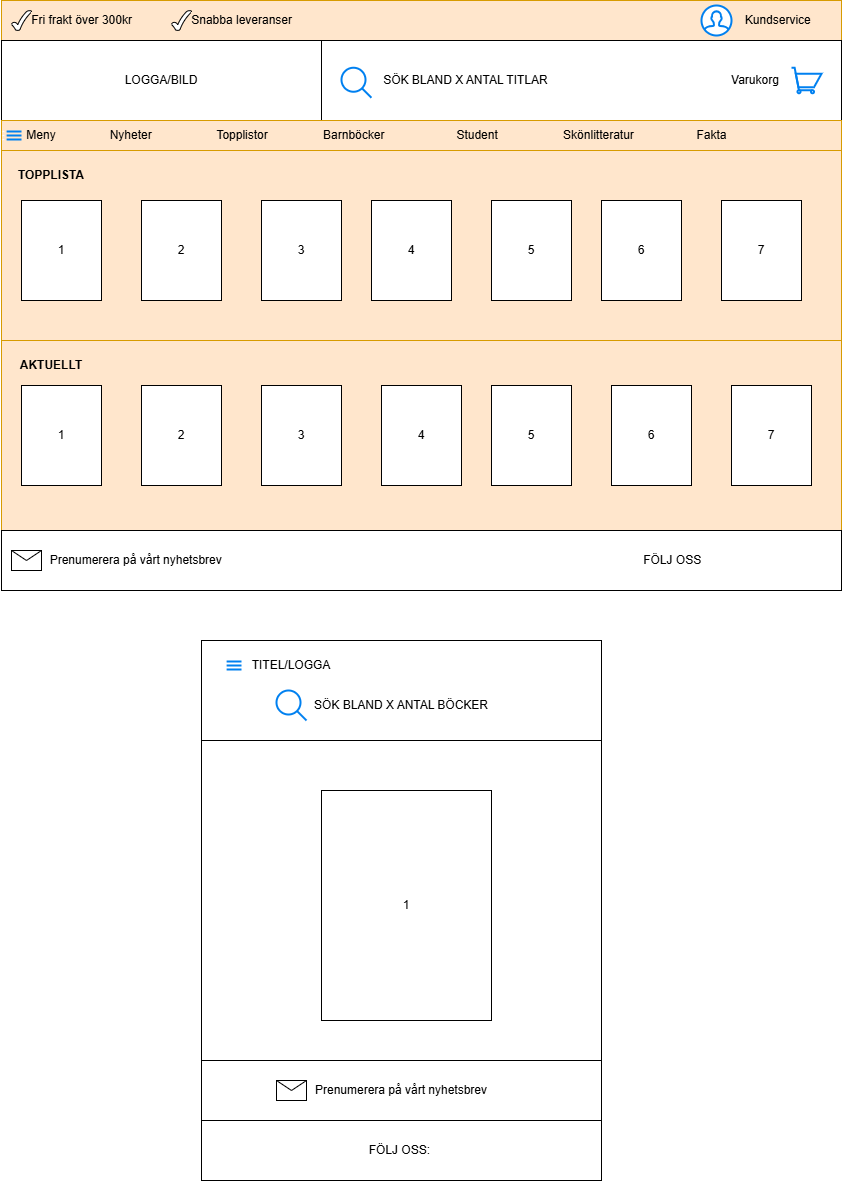

The diagram above was exported from draw.io. Its source (the exported page's mxGraphModel, read from the mxfile embedded in the PNG):
<mxGraphModel dx="2151" dy="757" grid="1" gridSize="10" guides="1" tooltips="1" connect="1" arrows="1" fold="1" page="1" pageScale="1" pageWidth="827" pageHeight="1169" math="0" shadow="0">
  <root>
    <mxCell id="0" />
    <mxCell id="1" parent="0" />
    <mxCell id="G_3ylekfSfWbA8JtHn6F-1" value="Fri frakt över 300kr&lt;span style=&quot;white-space: pre;&quot;&gt;&#09;&lt;/span&gt;&lt;span style=&quot;white-space: pre;&quot;&gt;&#09;&lt;/span&gt;&lt;span style=&quot;white-space: pre;&quot;&gt;&#09;&lt;/span&gt;Snabba leveranser&lt;span style=&quot;white-space: pre;&quot;&gt;&#09;&lt;/span&gt;&lt;span style=&quot;white-space: pre;&quot;&gt;&#09;&lt;/span&gt;&lt;span style=&quot;white-space: pre;&quot;&gt;&#09;&lt;/span&gt;&amp;nbsp; &amp;nbsp; &amp;nbsp; &amp;nbsp; &amp;nbsp; &amp;nbsp; &amp;nbsp; &amp;nbsp; &amp;nbsp; &amp;nbsp; &amp;nbsp; &amp;nbsp; &amp;nbsp; &amp;nbsp; &amp;nbsp; &amp;nbsp; &amp;nbsp; &amp;nbsp; &amp;nbsp; &amp;nbsp; &amp;nbsp; &amp;nbsp; &amp;nbsp; &amp;nbsp; &amp;nbsp; &amp;nbsp; &amp;nbsp; &amp;nbsp; &amp;nbsp; &amp;nbsp; &amp;nbsp; &amp;nbsp; &amp;nbsp; &amp;nbsp; &amp;nbsp; &amp;nbsp; &amp;nbsp; &amp;nbsp; &amp;nbsp; &amp;nbsp; &amp;nbsp; &amp;nbsp; &amp;nbsp; &amp;nbsp; &amp;nbsp; &amp;nbsp; &amp;nbsp; &amp;nbsp; &amp;nbsp; &amp;nbsp; &amp;nbsp; &amp;nbsp; &amp;nbsp; &amp;nbsp; &amp;nbsp; &amp;nbsp; &amp;nbsp; &amp;nbsp; &amp;nbsp; Kundservice" style="rounded=0;whiteSpace=wrap;html=1;fillColor=#ffe6cc;strokeColor=#d79b00;" parent="1" vertex="1">
      <mxGeometry width="840" height="40" as="geometry" />
    </mxCell>
    <mxCell id="G_3ylekfSfWbA8JtHn6F-2" value="LOGGA/BILD" style="rounded=0;whiteSpace=wrap;html=1;" parent="1" vertex="1">
      <mxGeometry y="40" width="320" height="80" as="geometry" />
    </mxCell>
    <mxCell id="G_3ylekfSfWbA8JtHn6F-3" value="SÖK BLAND X ANTAL TITLAR&amp;nbsp; &amp;nbsp; &amp;nbsp; &amp;nbsp; &amp;nbsp; &amp;nbsp; &amp;nbsp; &amp;nbsp; &amp;nbsp; &amp;nbsp; &amp;nbsp; &amp;nbsp; &amp;nbsp; &amp;nbsp; &amp;nbsp; &amp;nbsp; &amp;nbsp; &amp;nbsp; &amp;nbsp; &amp;nbsp; &amp;nbsp; &amp;nbsp; &amp;nbsp; &amp;nbsp; &amp;nbsp; &amp;nbsp; &amp;nbsp; &amp;nbsp;Varukorg" style="rounded=0;whiteSpace=wrap;html=1;" parent="1" vertex="1">
      <mxGeometry x="320" y="40" width="520" height="80" as="geometry" />
    </mxCell>
    <mxCell id="G_3ylekfSfWbA8JtHn6F-5" value="&amp;nbsp; &amp;nbsp; &amp;nbsp; &amp;nbsp;Meny&lt;span style=&quot;white-space: pre;&quot;&gt;&#09;&lt;/span&gt;&lt;span style=&quot;white-space: pre;&quot;&gt;&#09;&lt;/span&gt;Nyheter&lt;span style=&quot;white-space: pre;&quot;&gt;&#09;&lt;/span&gt;&lt;span style=&quot;white-space: pre;&quot;&gt;&#09;&lt;/span&gt;&lt;span style=&quot;white-space: pre;&quot;&gt;&#09;&lt;/span&gt;Topplistor&lt;span style=&quot;white-space: pre;&quot;&gt;&#09;&lt;/span&gt;&lt;span style=&quot;white-space: pre;&quot;&gt;&#09;&lt;/span&gt;&lt;span style=&quot;white-space: pre;&quot;&gt;&#09;&lt;/span&gt;Barnböcker&lt;span style=&quot;white-space: pre;&quot;&gt;&#09;&lt;/span&gt;&lt;span style=&quot;white-space: pre;&quot;&gt;&#09;&lt;/span&gt;&lt;span style=&quot;white-space: pre;&quot;&gt;&#09;&lt;/span&gt;Student&lt;span style=&quot;white-space: pre;&quot;&gt;&#09;&lt;/span&gt;&lt;span style=&quot;white-space: pre;&quot;&gt;&#09;&lt;/span&gt;&lt;span style=&quot;white-space: pre;&quot;&gt;&#09;&lt;/span&gt;Skönlitteratur&lt;span style=&quot;white-space: pre;&quot;&gt;&#09;&lt;/span&gt;&lt;span style=&quot;white-space: pre;&quot;&gt;&#09;&lt;/span&gt;&lt;span style=&quot;white-space: pre;&quot;&gt;&#09;&lt;/span&gt;Fakta" style="rounded=0;whiteSpace=wrap;html=1;align=left;fillColor=#ffe6cc;strokeColor=#d79b00;" parent="1" vertex="1">
      <mxGeometry y="120" width="840" height="30" as="geometry" />
    </mxCell>
    <mxCell id="G_3ylekfSfWbA8JtHn6F-9" value="" style="swimlane;startSize=0;direction=west;" parent="1" vertex="1">
      <mxGeometry x="310" y="240" width="30" height="70" as="geometry" />
    </mxCell>
    <mxCell id="G_3ylekfSfWbA8JtHn6F-6" value="&lt;span style=&quot;white-space: pre;&quot;&gt;&#09;&lt;/span&gt;" style="rounded=0;whiteSpace=wrap;html=1;align=center;fillColor=#ffe6cc;strokeColor=#d79b00;" parent="G_3ylekfSfWbA8JtHn6F-9" vertex="1">
      <mxGeometry x="-310" y="-90" width="840" height="190" as="geometry" />
    </mxCell>
    <mxCell id="G_3ylekfSfWbA8JtHn6F-10" value="1" style="rounded=0;whiteSpace=wrap;html=1;" parent="G_3ylekfSfWbA8JtHn6F-9" vertex="1">
      <mxGeometry x="-290" y="-40" width="80" height="100" as="geometry" />
    </mxCell>
    <mxCell id="G_3ylekfSfWbA8JtHn6F-11" value="2" style="rounded=0;whiteSpace=wrap;html=1;" parent="G_3ylekfSfWbA8JtHn6F-9" vertex="1">
      <mxGeometry x="-170" y="-40" width="80" height="100" as="geometry" />
    </mxCell>
    <mxCell id="G_3ylekfSfWbA8JtHn6F-13" value="5" style="rounded=0;whiteSpace=wrap;html=1;" parent="G_3ylekfSfWbA8JtHn6F-9" vertex="1">
      <mxGeometry x="180" y="-40" width="80" height="100" as="geometry" />
    </mxCell>
    <mxCell id="G_3ylekfSfWbA8JtHn6F-14" value="6" style="rounded=0;whiteSpace=wrap;html=1;" parent="G_3ylekfSfWbA8JtHn6F-9" vertex="1">
      <mxGeometry x="290" y="-40" width="80" height="100" as="geometry" />
    </mxCell>
    <mxCell id="G_3ylekfSfWbA8JtHn6F-16" value="4" style="rounded=0;whiteSpace=wrap;html=1;" parent="G_3ylekfSfWbA8JtHn6F-9" vertex="1">
      <mxGeometry x="60" y="-40" width="80" height="100" as="geometry" />
    </mxCell>
    <mxCell id="G_3ylekfSfWbA8JtHn6F-12" value="3" style="rounded=0;whiteSpace=wrap;html=1;" parent="1" vertex="1">
      <mxGeometry x="260" y="200" width="80" height="100" as="geometry" />
    </mxCell>
    <mxCell id="G_3ylekfSfWbA8JtHn6F-15" value="7" style="rounded=0;whiteSpace=wrap;html=1;" parent="1" vertex="1">
      <mxGeometry x="720" y="200" width="80" height="100" as="geometry" />
    </mxCell>
    <mxCell id="G_3ylekfSfWbA8JtHn6F-19" value="" style="verticalLabelPosition=bottom;verticalAlign=top;html=1;shape=mxgraph.basic.tick" parent="1" vertex="1">
      <mxGeometry x="10" y="10" width="20" height="20" as="geometry" />
    </mxCell>
    <mxCell id="G_3ylekfSfWbA8JtHn6F-20" value="" style="verticalLabelPosition=bottom;verticalAlign=top;html=1;shape=mxgraph.basic.tick" parent="1" vertex="1">
      <mxGeometry x="170" y="10" width="20" height="20" as="geometry" />
    </mxCell>
    <mxCell id="G_3ylekfSfWbA8JtHn6F-21" value="" style="html=1;verticalLabelPosition=bottom;align=center;labelBackgroundColor=#ffffff;verticalAlign=top;strokeWidth=2;strokeColor=#0080F0;shadow=0;dashed=0;shape=mxgraph.ios7.icons.shopping_cart;" parent="1" vertex="1">
      <mxGeometry x="790" y="67.25" width="30" height="25.5" as="geometry" />
    </mxCell>
    <mxCell id="G_3ylekfSfWbA8JtHn6F-22" value="" style="html=1;verticalLabelPosition=bottom;align=center;labelBackgroundColor=#ffffff;verticalAlign=top;strokeWidth=2;strokeColor=#0080F0;shadow=0;dashed=0;shape=mxgraph.ios7.icons.user;" parent="1" vertex="1">
      <mxGeometry x="700" y="5" width="30" height="30" as="geometry" />
    </mxCell>
    <mxCell id="G_3ylekfSfWbA8JtHn6F-23" value="" style="html=1;verticalLabelPosition=bottom;align=center;labelBackgroundColor=#ffffff;verticalAlign=top;strokeWidth=2;strokeColor=#0080F0;shadow=0;dashed=0;shape=mxgraph.ios7.icons.looking_glass;" parent="1" vertex="1">
      <mxGeometry x="340" y="67.25" width="30" height="30" as="geometry" />
    </mxCell>
    <mxCell id="G_3ylekfSfWbA8JtHn6F-24" value="" style="html=1;verticalLabelPosition=bottom;align=center;labelBackgroundColor=#ffffff;verticalAlign=top;strokeWidth=2;strokeColor=#0080F0;shadow=0;dashed=0;shape=mxgraph.ios7.icons.most_viewed;pointerEvents=1" parent="1" vertex="1">
      <mxGeometry y="130" width="20" height="10" as="geometry" />
    </mxCell>
    <mxCell id="G_3ylekfSfWbA8JtHn6F-7" value="&lt;h1&gt;&lt;br&gt;&lt;/h1&gt;" style="rounded=0;whiteSpace=wrap;html=1;fillColor=#ffe6cc;strokeColor=#d79b00;fontStyle=1;align=left;" parent="1" vertex="1">
      <mxGeometry y="340" width="840" height="190" as="geometry" />
    </mxCell>
    <mxCell id="G_3ylekfSfWbA8JtHn6F-26" value="&amp;nbsp; &amp;nbsp; &amp;nbsp; &amp;nbsp; &amp;nbsp; &amp;nbsp; &amp;nbsp; Prenumerera på vårt nyhetsbrev&lt;span style=&quot;white-space: pre;&quot;&gt;&#09;&lt;/span&gt;&lt;span style=&quot;white-space: pre;&quot;&gt;&#09;&lt;/span&gt;&lt;span style=&quot;white-space: pre;&quot;&gt;&#09;&lt;/span&gt;&lt;span style=&quot;white-space: pre;&quot;&gt;&#09;&lt;/span&gt;&lt;span style=&quot;white-space: pre;&quot;&gt;&#09;&lt;/span&gt;&lt;span style=&quot;white-space: pre;&quot;&gt;&#09;&lt;/span&gt;&lt;span style=&quot;white-space: pre;&quot;&gt;&#09;&lt;/span&gt;&lt;span style=&quot;white-space: pre;&quot;&gt;&#09;&lt;/span&gt;&lt;span style=&quot;white-space: pre;&quot;&gt;&#09;&lt;/span&gt;&lt;span style=&quot;white-space: pre;&quot;&gt;&#09;&lt;/span&gt;&lt;span style=&quot;white-space: pre;&quot;&gt;&#09;&lt;/span&gt;&lt;span style=&quot;white-space: pre;&quot;&gt;&#09;&lt;/span&gt;&lt;span style=&quot;white-space: pre;&quot;&gt;&#09;&lt;/span&gt;&lt;span style=&quot;white-space: pre;&quot;&gt;&#09;&lt;/span&gt;&lt;span style=&quot;white-space: pre;&quot;&gt;&#09;&lt;/span&gt;&lt;span style=&quot;white-space: pre;&quot;&gt;&#09;&lt;/span&gt;FÖLJ OSS" style="rounded=0;whiteSpace=wrap;html=1;align=left;" parent="1" vertex="1">
      <mxGeometry y="530" width="840" height="60" as="geometry" />
    </mxCell>
    <mxCell id="G_3ylekfSfWbA8JtHn6F-27" value="" style="shape=message;html=1;html=1;outlineConnect=0;labelPosition=center;verticalLabelPosition=bottom;align=center;verticalAlign=top;" parent="1" vertex="1">
      <mxGeometry x="10" y="550" width="30" height="20" as="geometry" />
    </mxCell>
    <mxCell id="G_3ylekfSfWbA8JtHn6F-28" value="&lt;b&gt;TOPPLISTA&lt;/b&gt;" style="text;html=1;align=center;verticalAlign=middle;whiteSpace=wrap;rounded=0;" parent="1" vertex="1">
      <mxGeometry x="20" y="160" width="60" height="30" as="geometry" />
    </mxCell>
    <mxCell id="G_3ylekfSfWbA8JtHn6F-29" value="&lt;b&gt;AKTUELLT&lt;/b&gt;" style="text;html=1;align=center;verticalAlign=middle;whiteSpace=wrap;rounded=0;" parent="1" vertex="1">
      <mxGeometry x="20" y="350" width="60" height="30" as="geometry" />
    </mxCell>
    <mxCell id="G_3ylekfSfWbA8JtHn6F-30" value="1" style="rounded=0;whiteSpace=wrap;html=1;" parent="1" vertex="1">
      <mxGeometry x="20" y="385" width="80" height="100" as="geometry" />
    </mxCell>
    <mxCell id="G_3ylekfSfWbA8JtHn6F-31" value="2" style="rounded=0;whiteSpace=wrap;html=1;" parent="1" vertex="1">
      <mxGeometry x="140" y="385" width="80" height="100" as="geometry" />
    </mxCell>
    <mxCell id="G_3ylekfSfWbA8JtHn6F-32" value="3" style="rounded=0;whiteSpace=wrap;html=1;" parent="1" vertex="1">
      <mxGeometry x="260" y="385" width="80" height="100" as="geometry" />
    </mxCell>
    <mxCell id="G_3ylekfSfWbA8JtHn6F-33" value="4" style="rounded=0;whiteSpace=wrap;html=1;" parent="1" vertex="1">
      <mxGeometry x="380" y="385" width="80" height="100" as="geometry" />
    </mxCell>
    <mxCell id="G_3ylekfSfWbA8JtHn6F-34" value="5" style="rounded=0;whiteSpace=wrap;html=1;" parent="1" vertex="1">
      <mxGeometry x="490" y="385" width="80" height="100" as="geometry" />
    </mxCell>
    <mxCell id="G_3ylekfSfWbA8JtHn6F-35" value="6" style="rounded=0;whiteSpace=wrap;html=1;" parent="1" vertex="1">
      <mxGeometry x="610" y="385" width="80" height="100" as="geometry" />
    </mxCell>
    <mxCell id="G_3ylekfSfWbA8JtHn6F-36" value="7" style="rounded=0;whiteSpace=wrap;html=1;" parent="1" vertex="1">
      <mxGeometry x="730" y="385" width="80" height="100" as="geometry" />
    </mxCell>
    <mxCell id="G_3ylekfSfWbA8JtHn6F-38" value="" style="rounded=0;whiteSpace=wrap;html=1;" parent="1" vertex="1">
      <mxGeometry x="200" y="640" width="400" height="540" as="geometry" />
    </mxCell>
    <mxCell id="G_3ylekfSfWbA8JtHn6F-39" value="" style="rounded=0;whiteSpace=wrap;html=1;" parent="1" vertex="1">
      <mxGeometry x="200" y="640" width="400" height="100" as="geometry" />
    </mxCell>
    <mxCell id="G_3ylekfSfWbA8JtHn6F-40" value="FÖLJ OSS:&amp;nbsp;" style="rounded=0;whiteSpace=wrap;html=1;" parent="1" vertex="1">
      <mxGeometry x="200" y="1120" width="400" height="60" as="geometry" />
    </mxCell>
    <mxCell id="G_3ylekfSfWbA8JtHn6F-41" value="Prenumerera på vårt nyhetsbrev" style="rounded=0;whiteSpace=wrap;html=1;" parent="1" vertex="1">
      <mxGeometry x="200" y="1060" width="400" height="60" as="geometry" />
    </mxCell>
    <mxCell id="G_3ylekfSfWbA8JtHn6F-44" value="TITEL/LOGGA" style="text;html=1;align=center;verticalAlign=middle;whiteSpace=wrap;rounded=0;" parent="1" vertex="1">
      <mxGeometry x="210" y="650" width="160" height="30" as="geometry" />
    </mxCell>
    <mxCell id="G_3ylekfSfWbA8JtHn6F-45" value="SÖK BLAND X ANTAL BÖCKER" style="text;html=1;align=center;verticalAlign=middle;whiteSpace=wrap;rounded=0;" parent="1" vertex="1">
      <mxGeometry x="290" y="690" width="220" height="30" as="geometry" />
    </mxCell>
    <mxCell id="G_3ylekfSfWbA8JtHn6F-47" value="" style="html=1;verticalLabelPosition=bottom;align=center;labelBackgroundColor=#ffffff;verticalAlign=top;strokeWidth=2;strokeColor=#0080F0;shadow=0;dashed=0;shape=mxgraph.ios7.icons.looking_glass;" parent="1" vertex="1">
      <mxGeometry x="275" y="690" width="30" height="30" as="geometry" />
    </mxCell>
    <mxCell id="G_3ylekfSfWbA8JtHn6F-48" value="" style="shape=message;html=1;html=1;outlineConnect=0;labelPosition=center;verticalLabelPosition=bottom;align=center;verticalAlign=top;" parent="1" vertex="1">
      <mxGeometry x="275" y="1080" width="30" height="20" as="geometry" />
    </mxCell>
    <mxCell id="G_3ylekfSfWbA8JtHn6F-49" value="" style="html=1;verticalLabelPosition=bottom;align=center;labelBackgroundColor=#ffffff;verticalAlign=top;strokeWidth=2;strokeColor=#0080F0;shadow=0;dashed=0;shape=mxgraph.ios7.icons.most_viewed;pointerEvents=1" parent="1" vertex="1">
      <mxGeometry x="220" y="660" width="20" height="10" as="geometry" />
    </mxCell>
    <mxCell id="vRqb_3aBAxZnPyl6-LWz-1" value="1" style="rounded=0;whiteSpace=wrap;html=1;" parent="1" vertex="1">
      <mxGeometry x="20" y="385" width="80" height="100" as="geometry" />
    </mxCell>
    <mxCell id="vRqb_3aBAxZnPyl6-LWz-2" value="1" style="rounded=0;whiteSpace=wrap;html=1;" parent="1" vertex="1">
      <mxGeometry x="320" y="790" width="170" height="230" as="geometry" />
    </mxCell>
  </root>
</mxGraphModel>